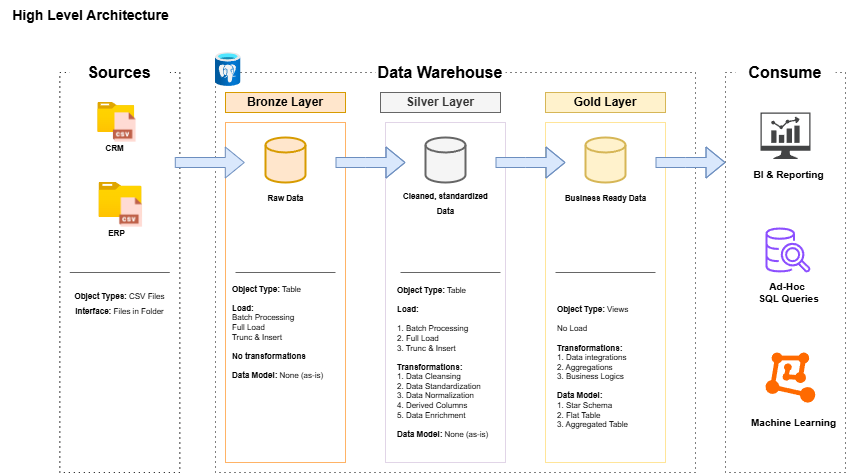

The diagram above was exported from draw.io. Its source (the exported page's mxGraphModel, read from the mxfile embedded in the PNG):
<mxGraphModel dx="1760" dy="517" grid="1" gridSize="10" guides="1" tooltips="1" connect="1" arrows="0" fold="1" page="1" pageScale="1" pageWidth="850" pageHeight="1100" math="0" shadow="0">
  <root>
    <mxCell id="0" />
    <mxCell id="1" parent="0" />
    <mxCell id="hCQSvDJZBXTMZgmU_UOH-1" value="&lt;b&gt;&lt;font style=&quot;font-size: 14px;&quot;&gt;High Level Architecture&lt;/font&gt;&lt;/b&gt;" style="text;html=1;align=center;verticalAlign=middle;resizable=0;points=[];autosize=1;strokeColor=none;fillColor=none;" vertex="1" parent="1">
      <mxGeometry x="-45" y="8" width="180" height="30" as="geometry" />
    </mxCell>
    <mxCell id="hCQSvDJZBXTMZgmU_UOH-2" value="" style="rounded=0;whiteSpace=wrap;html=1;fillColor=none;dashed=1;dashPattern=1 4;" vertex="1" parent="1">
      <mxGeometry x="14.29" y="80" width="120" height="400" as="geometry" />
    </mxCell>
    <mxCell id="hCQSvDJZBXTMZgmU_UOH-3" value="&lt;font style=&quot;font-size: 16px;&quot;&gt;&lt;b&gt;Sources&lt;/b&gt;&lt;/font&gt;" style="rounded=0;whiteSpace=wrap;html=1;fillColor=#FFFFFF;strokeColor=none;" vertex="1" parent="1">
      <mxGeometry x="24.29" y="60" width="100" height="40" as="geometry" />
    </mxCell>
    <mxCell id="hCQSvDJZBXTMZgmU_UOH-6" value="" style="rounded=0;whiteSpace=wrap;html=1;fillColor=none;dashed=1;dashPattern=1 4;" vertex="1" parent="1">
      <mxGeometry x="170" y="80" width="480" height="400" as="geometry" />
    </mxCell>
    <mxCell id="hCQSvDJZBXTMZgmU_UOH-7" value="&lt;span style=&quot;font-size: 16px;&quot;&gt;&lt;b&gt;Data Warehouse&lt;/b&gt;&lt;/span&gt;" style="rounded=0;whiteSpace=wrap;html=1;fillColor=#FFFFFF;strokeColor=none;" vertex="1" parent="1">
      <mxGeometry x="330" y="65" width="130" height="30" as="geometry" />
    </mxCell>
    <mxCell id="hCQSvDJZBXTMZgmU_UOH-8" value="" style="rounded=0;whiteSpace=wrap;html=1;fillColor=none;dashed=1;dashPattern=1 4;" vertex="1" parent="1">
      <mxGeometry x="680" y="80" width="120" height="400" as="geometry" />
    </mxCell>
    <mxCell id="hCQSvDJZBXTMZgmU_UOH-9" value="&lt;span style=&quot;font-size: 16px;&quot;&gt;&lt;b&gt;Consume&lt;/b&gt;&lt;/span&gt;" style="rounded=0;whiteSpace=wrap;html=1;fillColor=#FFFFFF;strokeColor=none;" vertex="1" parent="1">
      <mxGeometry x="690" y="60" width="100" height="40" as="geometry" />
    </mxCell>
    <mxCell id="hCQSvDJZBXTMZgmU_UOH-10" value="&lt;b&gt;Bronze Layer&lt;/b&gt;" style="rounded=0;whiteSpace=wrap;html=1;fillColor=#ffe6cc;strokeColor=#d79b00;" vertex="1" parent="1">
      <mxGeometry x="180" y="100" width="120" height="20" as="geometry" />
    </mxCell>
    <mxCell id="hCQSvDJZBXTMZgmU_UOH-13" value="" style="rounded=0;whiteSpace=wrap;html=1;strokeColor=#FFB366;" vertex="1" parent="1">
      <mxGeometry x="180" y="130" width="120" height="340" as="geometry" />
    </mxCell>
    <mxCell id="hCQSvDJZBXTMZgmU_UOH-14" value="&lt;b&gt;Silver Layer&lt;/b&gt;" style="rounded=0;whiteSpace=wrap;html=1;fillColor=#f5f5f5;strokeColor=#666666;fontColor=#333333;" vertex="1" parent="1">
      <mxGeometry x="335" y="100" width="120" height="20" as="geometry" />
    </mxCell>
    <mxCell id="hCQSvDJZBXTMZgmU_UOH-15" value="&lt;b&gt;Gold Layer&lt;/b&gt;" style="rounded=0;whiteSpace=wrap;html=1;fillColor=#fff2cc;strokeColor=#d6b656;" vertex="1" parent="1">
      <mxGeometry x="500" y="100" width="120" height="20" as="geometry" />
    </mxCell>
    <mxCell id="hCQSvDJZBXTMZgmU_UOH-16" value="" style="rounded=0;whiteSpace=wrap;html=1;strokeColor=#E1D5E7;" vertex="1" parent="1">
      <mxGeometry x="340" y="130" width="120" height="340" as="geometry" />
    </mxCell>
    <mxCell id="hCQSvDJZBXTMZgmU_UOH-17" value="" style="rounded=0;whiteSpace=wrap;html=1;strokeColor=#FFE599;" vertex="1" parent="1">
      <mxGeometry x="500" y="130" width="120" height="340" as="geometry" />
    </mxCell>
    <mxCell id="hCQSvDJZBXTMZgmU_UOH-18" value="" style="image;aspect=fixed;html=1;points=[];align=center;fontSize=12;image=img/lib/azure2/general/Folder_Blank.svg;" vertex="1" parent="1">
      <mxGeometry x="52.32" y="110" width="36.97" height="30" as="geometry" />
    </mxCell>
    <mxCell id="hCQSvDJZBXTMZgmU_UOH-20" value="" style="shape=image;html=1;verticalAlign=top;verticalLabelPosition=bottom;labelBackgroundColor=#ffffff;imageAspect=0;aspect=fixed;image=https://cdn3.iconfinder.com/data/icons/cad-database-presentation-spreadsheet-vector-fil-2/512/19-128.png" vertex="1" parent="1">
      <mxGeometry x="64.29" y="120" width="30" height="30" as="geometry" />
    </mxCell>
    <mxCell id="hCQSvDJZBXTMZgmU_UOH-21" value="&lt;font style=&quot;font-size: 8px;&quot;&gt;CRM&lt;/font&gt;" style="text;html=1;align=center;verticalAlign=middle;resizable=0;points=[];autosize=1;strokeColor=none;fillColor=none;fontStyle=1" vertex="1" parent="1">
      <mxGeometry x="49.29" y="140" width="40" height="30" as="geometry" />
    </mxCell>
    <mxCell id="hCQSvDJZBXTMZgmU_UOH-23" value="" style="image;aspect=fixed;html=1;points=[];align=center;fontSize=12;image=img/lib/azure2/general/Folder_Blank.svg;" vertex="1" parent="1">
      <mxGeometry x="53.440000000000005" y="190" width="43.13" height="35" as="geometry" />
    </mxCell>
    <mxCell id="hCQSvDJZBXTMZgmU_UOH-24" value="" style="shape=image;html=1;verticalAlign=top;verticalLabelPosition=bottom;labelBackgroundColor=#ffffff;imageAspect=0;aspect=fixed;image=https://cdn3.iconfinder.com/data/icons/cad-database-presentation-spreadsheet-vector-fil-2/512/19-128.png" vertex="1" parent="1">
      <mxGeometry x="70.64999999999999" y="205" width="30" height="30" as="geometry" />
    </mxCell>
    <mxCell id="hCQSvDJZBXTMZgmU_UOH-25" value="&lt;span style=&quot;font-size: 8px;&quot;&gt;&lt;b&gt;ERP&lt;/b&gt;&lt;/span&gt;" style="text;html=1;align=center;verticalAlign=middle;resizable=0;points=[];autosize=1;strokeColor=none;fillColor=none;" vertex="1" parent="1">
      <mxGeometry x="50.79999999999999" y="225" width="40" height="30" as="geometry" />
    </mxCell>
    <mxCell id="hCQSvDJZBXTMZgmU_UOH-26" value="" style="line;strokeWidth=1;rotatable=0;dashed=0;labelPosition=right;align=left;verticalAlign=middle;spacingTop=0;spacingLeft=6;points=[];portConstraint=eastwest;fillColor=#f5f5f5;fontColor=#333333;strokeColor=#666666;" vertex="1" parent="1">
      <mxGeometry x="24.29" y="275" width="100" height="10" as="geometry" />
    </mxCell>
    <mxCell id="hCQSvDJZBXTMZgmU_UOH-28" value="&lt;font style=&quot;font-size: 8px;&quot;&gt;&lt;b&gt;Object Types:&lt;/b&gt; CSV Files&lt;br&gt;&lt;b&gt;Interface:&lt;/b&gt; Files in Folder&lt;/font&gt;" style="text;html=1;align=center;verticalAlign=middle;resizable=0;points=[];autosize=1;strokeColor=none;fillColor=none;" vertex="1" parent="1">
      <mxGeometry x="19.29" y="290" width="110" height="40" as="geometry" />
    </mxCell>
    <mxCell id="hCQSvDJZBXTMZgmU_UOH-29" value="" style="strokeWidth=2;html=1;shape=mxgraph.flowchart.database;whiteSpace=wrap;fillColor=#ffe6cc;strokeColor=#d79b00;" vertex="1" parent="1">
      <mxGeometry x="220" y="145" width="40" height="45" as="geometry" />
    </mxCell>
    <mxCell id="hCQSvDJZBXTMZgmU_UOH-30" value="" style="strokeWidth=2;html=1;shape=mxgraph.flowchart.database;whiteSpace=wrap;fillColor=#f5f5f5;fontColor=#333333;strokeColor=#666666;" vertex="1" parent="1">
      <mxGeometry x="380" y="145" width="40" height="45" as="geometry" />
    </mxCell>
    <mxCell id="hCQSvDJZBXTMZgmU_UOH-31" value="" style="strokeWidth=2;html=1;shape=mxgraph.flowchart.database;whiteSpace=wrap;fillColor=#fff2cc;strokeColor=#d6b656;" vertex="1" parent="1">
      <mxGeometry x="540" y="145" width="40" height="45" as="geometry" />
    </mxCell>
    <mxCell id="hCQSvDJZBXTMZgmU_UOH-32" value="" style="shape=flexArrow;endArrow=classic;html=1;rounded=0;fillColor=#dae8fc;strokeColor=#6c8ebf;" edge="1" parent="1">
      <mxGeometry width="50" height="50" relative="1" as="geometry">
        <mxPoint x="129.29" y="170" as="sourcePoint" />
        <mxPoint x="199.29" y="170" as="targetPoint" />
      </mxGeometry>
    </mxCell>
    <mxCell id="hCQSvDJZBXTMZgmU_UOH-33" value="" style="shape=flexArrow;endArrow=classic;html=1;rounded=0;fillColor=#dae8fc;strokeColor=#6c8ebf;" edge="1" parent="1">
      <mxGeometry width="50" height="50" relative="1" as="geometry">
        <mxPoint x="290" y="170" as="sourcePoint" />
        <mxPoint x="360" y="170" as="targetPoint" />
        <Array as="points">
          <mxPoint x="320" y="170" />
        </Array>
      </mxGeometry>
    </mxCell>
    <mxCell id="hCQSvDJZBXTMZgmU_UOH-34" value="" style="shape=flexArrow;endArrow=classic;html=1;rounded=0;fillColor=#dae8fc;strokeColor=#6c8ebf;" edge="1" parent="1">
      <mxGeometry width="50" height="50" relative="1" as="geometry">
        <mxPoint x="450" y="170" as="sourcePoint" />
        <mxPoint x="520" y="170" as="targetPoint" />
        <Array as="points">
          <mxPoint x="480" y="170" />
        </Array>
      </mxGeometry>
    </mxCell>
    <mxCell id="hCQSvDJZBXTMZgmU_UOH-35" value="&lt;span style=&quot;font-size: 8px;&quot;&gt;&lt;b&gt;Raw Data&lt;/b&gt;&lt;/span&gt;" style="text;html=1;align=center;verticalAlign=middle;resizable=0;points=[];autosize=1;strokeColor=none;fillColor=none;" vertex="1" parent="1">
      <mxGeometry x="210" y="190" width="60" height="30" as="geometry" />
    </mxCell>
    <mxCell id="hCQSvDJZBXTMZgmU_UOH-36" value="&lt;span style=&quot;font-size: 8px;&quot;&gt;&lt;b&gt;Cleaned, standardized&lt;/b&gt;&lt;/span&gt;&lt;div&gt;&lt;span style=&quot;font-size: 8px;&quot;&gt;&lt;b&gt;Data&lt;/b&gt;&lt;/span&gt;&lt;/div&gt;" style="text;html=1;align=center;verticalAlign=middle;resizable=0;points=[];autosize=1;strokeColor=none;fillColor=none;" vertex="1" parent="1">
      <mxGeometry x="345" y="190" width="110" height="40" as="geometry" />
    </mxCell>
    <mxCell id="hCQSvDJZBXTMZgmU_UOH-37" value="&lt;span style=&quot;font-size: 8px;&quot;&gt;&lt;b&gt;Business Ready Data&lt;/b&gt;&lt;/span&gt;" style="text;html=1;align=center;verticalAlign=middle;resizable=0;points=[];autosize=1;strokeColor=none;fillColor=none;" vertex="1" parent="1">
      <mxGeometry x="510" y="190" width="100" height="30" as="geometry" />
    </mxCell>
    <mxCell id="hCQSvDJZBXTMZgmU_UOH-38" value="" style="line;strokeWidth=1;rotatable=0;dashed=0;labelPosition=right;align=left;verticalAlign=middle;spacingTop=0;spacingLeft=6;points=[];portConstraint=eastwest;fillColor=#f5f5f5;fontColor=#333333;strokeColor=#666666;" vertex="1" parent="1">
      <mxGeometry x="190" y="275" width="100" height="10" as="geometry" />
    </mxCell>
    <mxCell id="hCQSvDJZBXTMZgmU_UOH-41" value="" style="line;strokeWidth=1;rotatable=0;dashed=0;labelPosition=right;align=left;verticalAlign=middle;spacingTop=0;spacingLeft=6;points=[];portConstraint=eastwest;fillColor=#f5f5f5;fontColor=#333333;strokeColor=#666666;" vertex="1" parent="1">
      <mxGeometry x="355" y="275" width="100" height="10" as="geometry" />
    </mxCell>
    <mxCell id="hCQSvDJZBXTMZgmU_UOH-42" value="" style="line;strokeWidth=1;rotatable=0;dashed=0;labelPosition=right;align=left;verticalAlign=middle;spacingTop=0;spacingLeft=6;points=[];portConstraint=eastwest;fillColor=#f5f5f5;fontColor=#333333;strokeColor=#666666;" vertex="1" parent="1">
      <mxGeometry x="510" y="275" width="100" height="10" as="geometry" />
    </mxCell>
    <mxCell id="hCQSvDJZBXTMZgmU_UOH-43" value="&lt;b&gt;Object Type:&lt;/b&gt; Table&lt;div&gt;&lt;span style=&quot;background-color: transparent; color: light-dark(rgb(0, 0, 0), rgb(255, 255, 255));&quot;&gt;&lt;b&gt;&lt;br&gt;&lt;/b&gt;&lt;/span&gt;&lt;/div&gt;&lt;div&gt;&lt;span style=&quot;background-color: transparent; color: light-dark(rgb(0, 0, 0), rgb(255, 255, 255));&quot;&gt;&lt;b&gt;Load:&lt;/b&gt;&lt;/span&gt;&lt;/div&gt;&lt;div&gt;&lt;span style=&quot;background-color: transparent; color: light-dark(rgb(0, 0, 0), rgb(255, 255, 255));&quot;&gt;Batch Processing&lt;/span&gt;&lt;br&gt;&lt;span style=&quot;background-color: transparent; color: light-dark(rgb(0, 0, 0), rgb(255, 255, 255));&quot;&gt;Full Load&amp;nbsp;&lt;/span&gt;&lt;/div&gt;&lt;div&gt;&lt;span style=&quot;background-color: transparent; color: light-dark(rgb(0, 0, 0), rgb(255, 255, 255));&quot;&gt;Trunc &amp;amp; Insert&lt;/span&gt;&lt;/div&gt;&lt;div&gt;&lt;div&gt;&lt;br&gt;&lt;/div&gt;&lt;div&gt;&lt;b&gt;No transformations&lt;/b&gt;&lt;/div&gt;&lt;div&gt;&lt;br&gt;&lt;/div&gt;&lt;div&gt;&lt;b&gt;Data Model:&lt;/b&gt; None (as-is)&lt;/div&gt;&lt;/div&gt;" style="text;html=1;align=left;verticalAlign=middle;resizable=0;points=[];autosize=1;strokeColor=none;fillColor=none;fontSize=8;" vertex="1" parent="1">
      <mxGeometry x="185" y="285" width="110" height="110" as="geometry" />
    </mxCell>
    <mxCell id="hCQSvDJZBXTMZgmU_UOH-44" value="&lt;b&gt;Object Type:&lt;/b&gt; Table&lt;div&gt;&lt;span style=&quot;background-color: transparent; color: light-dark(rgb(0, 0, 0), rgb(255, 255, 255));&quot;&gt;&lt;b&gt;&lt;br&gt;&lt;/b&gt;&lt;/span&gt;&lt;/div&gt;&lt;div&gt;&lt;span style=&quot;background-color: transparent; color: light-dark(rgb(0, 0, 0), rgb(255, 255, 255));&quot;&gt;&lt;b&gt;Load:&lt;/b&gt;&lt;/span&gt;&lt;/div&gt;&lt;div&gt;&lt;span style=&quot;background-color: transparent; color: light-dark(rgb(0, 0, 0), rgb(255, 255, 255));&quot;&gt;&lt;br&gt;&lt;/span&gt;&lt;/div&gt;&lt;div&gt;&lt;span style=&quot;background-color: transparent; color: light-dark(rgb(0, 0, 0), rgb(255, 255, 255));&quot;&gt;1. Batch Processing&lt;/span&gt;&lt;br&gt;&lt;span style=&quot;background-color: transparent; color: light-dark(rgb(0, 0, 0), rgb(255, 255, 255));&quot;&gt;2. Full Load&lt;/span&gt;&lt;/div&gt;&lt;div&gt;&lt;span style=&quot;background-color: transparent; color: light-dark(rgb(0, 0, 0), rgb(255, 255, 255));&quot;&gt;3. Trunc &amp;amp; Insert&lt;/span&gt;&lt;/div&gt;&lt;div&gt;&lt;div&gt;&lt;br&gt;&lt;/div&gt;&lt;div&gt;&lt;b&gt;Transformations:&lt;/b&gt;&lt;/div&gt;&lt;div&gt;1. Data Cleansing&lt;/div&gt;&lt;div&gt;2. Data Standardization&lt;/div&gt;&lt;div&gt;3. Data Normalization&lt;/div&gt;&lt;div&gt;4. Derived Columns&lt;/div&gt;&lt;div&gt;5. Data Enrichment&lt;/div&gt;&lt;div&gt;&lt;br&gt;&lt;/div&gt;&lt;div&gt;&lt;b&gt;Data Model:&lt;/b&gt; None (as-is)&lt;/div&gt;&lt;/div&gt;&lt;div&gt;&lt;br&gt;&lt;/div&gt;" style="text;html=1;align=left;verticalAlign=middle;resizable=0;points=[];autosize=1;strokeColor=none;fillColor=none;fontSize=8;" vertex="1" parent="1">
      <mxGeometry x="350" y="285" width="110" height="180" as="geometry" />
    </mxCell>
    <mxCell id="hCQSvDJZBXTMZgmU_UOH-45" value="&lt;b&gt;Object Type:&lt;/b&gt;&amp;nbsp;Views&lt;div&gt;&lt;br&gt;&lt;/div&gt;&lt;div&gt;No Load&lt;/div&gt;&lt;div&gt;&lt;div&gt;&lt;br&gt;&lt;/div&gt;&lt;div&gt;&lt;b&gt;Transformations:&lt;/b&gt;&lt;/div&gt;&lt;div&gt;1. Data integrations&lt;/div&gt;&lt;div&gt;2. Aggregations&lt;/div&gt;&lt;div&gt;3. Business Logics&lt;/div&gt;&lt;div&gt;&lt;br&gt;&lt;/div&gt;&lt;div&gt;&lt;b&gt;Data Model:&lt;/b&gt;&lt;/div&gt;&lt;/div&gt;&lt;div&gt;1. Star Schema&lt;/div&gt;&lt;div&gt;2. Flat Table&lt;/div&gt;&lt;div&gt;3. Aggregated Table&lt;/div&gt;" style="text;html=1;align=left;verticalAlign=middle;resizable=0;points=[];autosize=1;strokeColor=none;fillColor=none;fontSize=8;" vertex="1" parent="1">
      <mxGeometry x="510" y="305" width="90" height="140" as="geometry" />
    </mxCell>
    <mxCell id="hCQSvDJZBXTMZgmU_UOH-46" value="" style="shape=flexArrow;endArrow=classic;html=1;rounded=0;fillColor=#dae8fc;strokeColor=#6c8ebf;" edge="1" parent="1">
      <mxGeometry width="50" height="50" relative="1" as="geometry">
        <mxPoint x="610" y="170" as="sourcePoint" />
        <mxPoint x="680" y="170" as="targetPoint" />
        <Array as="points">
          <mxPoint x="640" y="170" />
        </Array>
      </mxGeometry>
    </mxCell>
    <mxCell id="hCQSvDJZBXTMZgmU_UOH-47" value="" style="sketch=0;pointerEvents=1;shadow=0;dashed=0;html=1;strokeColor=none;fillColor=#434445;aspect=fixed;labelPosition=center;verticalLabelPosition=bottom;verticalAlign=top;align=center;outlineConnect=0;shape=mxgraph.vvd.nsx_dashboard;" vertex="1" parent="1">
      <mxGeometry x="715" y="120" width="50" height="46.5" as="geometry" />
    </mxCell>
    <mxCell id="hCQSvDJZBXTMZgmU_UOH-48" value="" style="points=[];aspect=fixed;html=1;align=center;shadow=0;dashed=0;fillColor=#FF6A00;strokeColor=none;shape=mxgraph.alibaba_cloud.machine_learning;" vertex="1" parent="1">
      <mxGeometry x="720" y="360" width="49.8" height="50.099999999999994" as="geometry" />
    </mxCell>
    <mxCell id="hCQSvDJZBXTMZgmU_UOH-50" value="" style="sketch=0;outlineConnect=0;fontColor=#232F3E;gradientColor=none;fillColor=#8C4FFF;strokeColor=none;dashed=0;verticalLabelPosition=bottom;verticalAlign=top;align=center;html=1;fontSize=12;fontStyle=0;aspect=fixed;pointerEvents=1;shape=mxgraph.aws4.redshift_query_editor_v20_light;" vertex="1" parent="1">
      <mxGeometry x="720" y="235" width="45" height="45" as="geometry" />
    </mxCell>
    <mxCell id="hCQSvDJZBXTMZgmU_UOH-51" value="BI &amp;amp; Reporting" style="text;html=1;align=center;verticalAlign=middle;resizable=0;points=[];autosize=1;strokeColor=none;fillColor=none;fontSize=10;fontStyle=1" vertex="1" parent="1">
      <mxGeometry x="697.5" y="166.5" width="90" height="30" as="geometry" />
    </mxCell>
    <mxCell id="hCQSvDJZBXTMZgmU_UOH-52" value="Ad-Hoc&amp;nbsp;&lt;div&gt;SQL Queries&lt;/div&gt;" style="text;html=1;align=center;verticalAlign=middle;resizable=0;points=[];autosize=1;strokeColor=none;fillColor=none;fontSize=10;fontStyle=1" vertex="1" parent="1">
      <mxGeometry x="702.5" y="280" width="80" height="40" as="geometry" />
    </mxCell>
    <mxCell id="hCQSvDJZBXTMZgmU_UOH-53" value="Machine Learning" style="text;html=1;align=center;verticalAlign=middle;resizable=0;points=[];autosize=1;strokeColor=none;fillColor=none;fontSize=10;fontStyle=1" vertex="1" parent="1">
      <mxGeometry x="697.5" y="415" width="100" height="30" as="geometry" />
    </mxCell>
    <mxCell id="hCQSvDJZBXTMZgmU_UOH-54" value="" style="image;aspect=fixed;html=1;points=[];align=center;fontSize=12;image=img/lib/azure2/databases/Azure_Database_PostgreSQL_Server.svg;" vertex="1" parent="1">
      <mxGeometry x="170" y="60" width="25.5" height="34" as="geometry" />
    </mxCell>
  </root>
</mxGraphModel>